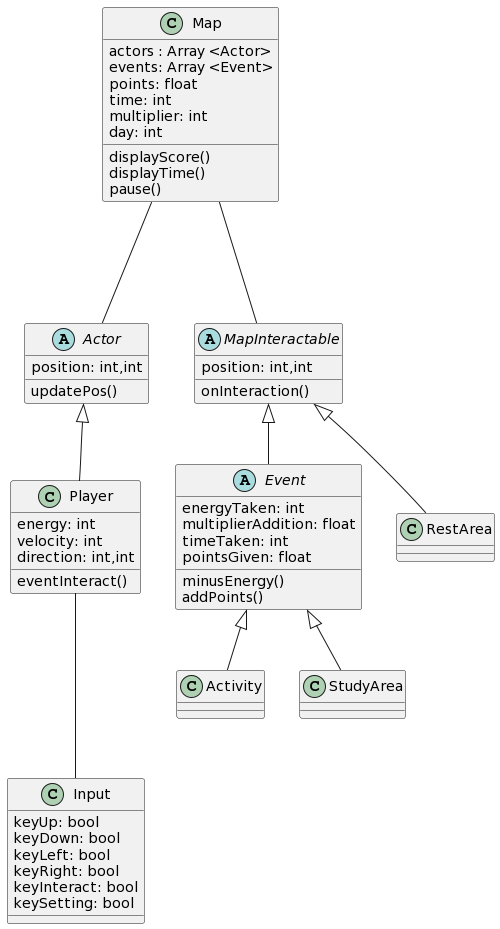

The diagram above was rendered by PlantUML. Its source (embedded in the PNG):
@startuml
class Player {
energy: int
velocity: int
direction: int,int
eventInteract()
}

abstract class Actor {
position: int,int
updatePos()
}

class Map {
actors : Array <Actor>
events: Array <Event>
points: float
time: int
multiplier: int
day: int
displayScore()
displayTime()
pause()
}

abstract class MapInteractable{
position: int,int
onInteraction()
}

abstract class Event
{
energyTaken: int
multiplierAddition: float
timeTaken: int
pointsGiven: float
minusEnergy()
addPoints()
}


class Activity{

}

class StudyArea{

}

class RestArea{

}

class Input{
keyUp: bool
keyDown: bool
keyLeft: bool
keyRight: bool
keyInteract: bool
keySetting: bool
}

Actor <|-- Player
Event <|-- Activity
Event <|-- StudyArea
MapInteractable <|-- Event
MapInteractable <|-- RestArea

Map --- Actor
Map --- MapInteractable
Player --- Input
@enduml